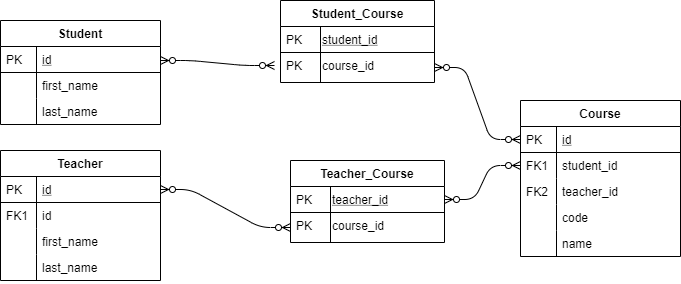

The diagram above was exported from draw.io. Its source (the exported page's mxGraphModel, read from the mxfile embedded in the PNG):
<mxGraphModel dx="782" dy="388" grid="1" gridSize="10" guides="1" tooltips="1" connect="1" arrows="1" fold="1" page="1" pageScale="1" pageWidth="827" pageHeight="1169" math="0" shadow="0">
  <root>
    <mxCell id="WIyWlLk6GJQsqaUBKTNV-0" />
    <mxCell id="WIyWlLk6GJQsqaUBKTNV-1" parent="WIyWlLk6GJQsqaUBKTNV-0" />
    <mxCell id="zkfFHV4jXpPFQw0GAbJ--51" value="Student" style="swimlane;fontStyle=1;childLayout=stackLayout;horizontal=1;startSize=26;horizontalStack=0;resizeParent=1;resizeLast=0;collapsible=1;marginBottom=0;rounded=0;shadow=0;strokeWidth=1;" parent="WIyWlLk6GJQsqaUBKTNV-1" vertex="1">
      <mxGeometry x="60" y="70" width="160" height="104" as="geometry">
        <mxRectangle x="20" y="80" width="160" height="26" as="alternateBounds" />
      </mxGeometry>
    </mxCell>
    <mxCell id="g2hwCJ_p2bjNIaWu8J1N-8" value="" style="edgeStyle=entityRelationEdgeStyle;fontSize=12;html=1;endArrow=ERzeroToMany;endFill=1;startArrow=ERzeroToMany;entryX=0;entryY=0.5;entryDx=0;entryDy=0;" edge="1" parent="zkfFHV4jXpPFQw0GAbJ--51">
      <mxGeometry width="100" height="100" relative="1" as="geometry">
        <mxPoint x="160" y="40" as="sourcePoint" />
        <mxPoint x="274" y="45" as="targetPoint" />
      </mxGeometry>
    </mxCell>
    <mxCell id="zkfFHV4jXpPFQw0GAbJ--52" value="id" style="shape=partialRectangle;top=0;left=0;right=0;bottom=1;align=left;verticalAlign=top;fillColor=none;spacingLeft=40;spacingRight=4;overflow=hidden;rotatable=0;points=[[0,0.5],[1,0.5]];portConstraint=eastwest;dropTarget=0;rounded=0;shadow=0;strokeWidth=1;fontStyle=4" parent="zkfFHV4jXpPFQw0GAbJ--51" vertex="1">
      <mxGeometry y="26" width="160" height="26" as="geometry" />
    </mxCell>
    <mxCell id="zkfFHV4jXpPFQw0GAbJ--53" value="PK" style="shape=partialRectangle;top=0;left=0;bottom=0;fillColor=none;align=left;verticalAlign=top;spacingLeft=4;spacingRight=4;overflow=hidden;rotatable=0;points=[];portConstraint=eastwest;part=1;" parent="zkfFHV4jXpPFQw0GAbJ--52" vertex="1" connectable="0">
      <mxGeometry width="36" height="26" as="geometry" />
    </mxCell>
    <mxCell id="zkfFHV4jXpPFQw0GAbJ--54" value="first_name" style="shape=partialRectangle;top=0;left=0;right=0;bottom=0;align=left;verticalAlign=top;fillColor=none;spacingLeft=40;spacingRight=4;overflow=hidden;rotatable=0;points=[[0,0.5],[1,0.5]];portConstraint=eastwest;dropTarget=0;rounded=0;shadow=0;strokeWidth=1;" parent="zkfFHV4jXpPFQw0GAbJ--51" vertex="1">
      <mxGeometry y="52" width="160" height="26" as="geometry" />
    </mxCell>
    <mxCell id="zkfFHV4jXpPFQw0GAbJ--55" value="" style="shape=partialRectangle;top=0;left=0;bottom=0;fillColor=none;align=left;verticalAlign=top;spacingLeft=4;spacingRight=4;overflow=hidden;rotatable=0;points=[];portConstraint=eastwest;part=1;" parent="zkfFHV4jXpPFQw0GAbJ--54" vertex="1" connectable="0">
      <mxGeometry width="36" height="26" as="geometry" />
    </mxCell>
    <mxCell id="g2hwCJ_p2bjNIaWu8J1N-0" value="last_name" style="shape=partialRectangle;top=0;left=0;right=0;bottom=0;align=left;verticalAlign=top;fillColor=none;spacingLeft=40;spacingRight=4;overflow=hidden;rotatable=0;points=[[0,0.5],[1,0.5]];portConstraint=eastwest;dropTarget=0;rounded=0;shadow=0;strokeWidth=1;" vertex="1" parent="zkfFHV4jXpPFQw0GAbJ--51">
      <mxGeometry y="78" width="160" height="26" as="geometry" />
    </mxCell>
    <mxCell id="g2hwCJ_p2bjNIaWu8J1N-1" value="" style="shape=partialRectangle;top=0;left=0;bottom=0;fillColor=none;align=left;verticalAlign=top;spacingLeft=4;spacingRight=4;overflow=hidden;rotatable=0;points=[];portConstraint=eastwest;part=1;" vertex="1" connectable="0" parent="g2hwCJ_p2bjNIaWu8J1N-0">
      <mxGeometry width="36" height="26" as="geometry" />
    </mxCell>
    <mxCell id="g2hwCJ_p2bjNIaWu8J1N-12" value="" style="edgeStyle=entityRelationEdgeStyle;fontSize=12;html=1;endArrow=ERzeroToMany;endFill=1;startArrow=ERzeroToMany;exitX=1;exitY=0.5;exitDx=0;exitDy=0;entryX=0;entryY=0.5;entryDx=0;entryDy=0;" edge="1" parent="WIyWlLk6GJQsqaUBKTNV-1" source="zkfFHV4jXpPFQw0GAbJ--65" target="g2hwCJ_p2bjNIaWu8J1N-34">
      <mxGeometry width="100" height="100" relative="1" as="geometry">
        <mxPoint x="350" y="280" as="sourcePoint" />
        <mxPoint x="260" y="290" as="targetPoint" />
      </mxGeometry>
    </mxCell>
    <mxCell id="zkfFHV4jXpPFQw0GAbJ--64" value="Teacher" style="swimlane;fontStyle=1;childLayout=stackLayout;horizontal=1;startSize=26;horizontalStack=0;resizeParent=1;resizeLast=0;collapsible=1;marginBottom=0;rounded=0;shadow=0;strokeWidth=1;" parent="WIyWlLk6GJQsqaUBKTNV-1" vertex="1">
      <mxGeometry x="60" y="200" width="160" height="130" as="geometry">
        <mxRectangle x="260" y="270" width="160" height="26" as="alternateBounds" />
      </mxGeometry>
    </mxCell>
    <mxCell id="zkfFHV4jXpPFQw0GAbJ--65" value="id" style="shape=partialRectangle;top=0;left=0;right=0;bottom=1;align=left;verticalAlign=top;fillColor=none;spacingLeft=40;spacingRight=4;overflow=hidden;rotatable=0;points=[[0,0.5],[1,0.5]];portConstraint=eastwest;dropTarget=0;rounded=0;shadow=0;strokeWidth=1;fontStyle=4" parent="zkfFHV4jXpPFQw0GAbJ--64" vertex="1">
      <mxGeometry y="26" width="160" height="26" as="geometry" />
    </mxCell>
    <mxCell id="zkfFHV4jXpPFQw0GAbJ--66" value="PK" style="shape=partialRectangle;top=0;left=0;bottom=0;fillColor=none;align=left;verticalAlign=top;spacingLeft=4;spacingRight=4;overflow=hidden;rotatable=0;points=[];portConstraint=eastwest;part=1;" parent="zkfFHV4jXpPFQw0GAbJ--65" vertex="1" connectable="0">
      <mxGeometry width="36" height="26" as="geometry" />
    </mxCell>
    <mxCell id="zkfFHV4jXpPFQw0GAbJ--67" value="id" style="shape=partialRectangle;top=0;left=0;right=0;bottom=0;align=left;verticalAlign=top;fillColor=none;spacingLeft=40;spacingRight=4;overflow=hidden;rotatable=0;points=[[0,0.5],[1,0.5]];portConstraint=eastwest;dropTarget=0;rounded=0;shadow=0;strokeWidth=1;" parent="zkfFHV4jXpPFQw0GAbJ--64" vertex="1">
      <mxGeometry y="52" width="160" height="26" as="geometry" />
    </mxCell>
    <mxCell id="zkfFHV4jXpPFQw0GAbJ--68" value="FK1" style="shape=partialRectangle;top=0;left=0;bottom=0;fillColor=none;align=left;verticalAlign=top;spacingLeft=4;spacingRight=4;overflow=hidden;rotatable=0;points=[];portConstraint=eastwest;part=1;" parent="zkfFHV4jXpPFQw0GAbJ--67" vertex="1" connectable="0">
      <mxGeometry width="36" height="26" as="geometry" />
    </mxCell>
    <mxCell id="zkfFHV4jXpPFQw0GAbJ--69" value="first_name" style="shape=partialRectangle;top=0;left=0;right=0;bottom=0;align=left;verticalAlign=top;fillColor=none;spacingLeft=40;spacingRight=4;overflow=hidden;rotatable=0;points=[[0,0.5],[1,0.5]];portConstraint=eastwest;dropTarget=0;rounded=0;shadow=0;strokeWidth=1;" parent="zkfFHV4jXpPFQw0GAbJ--64" vertex="1">
      <mxGeometry y="78" width="160" height="26" as="geometry" />
    </mxCell>
    <mxCell id="zkfFHV4jXpPFQw0GAbJ--70" value="" style="shape=partialRectangle;top=0;left=0;bottom=0;fillColor=none;align=left;verticalAlign=top;spacingLeft=4;spacingRight=4;overflow=hidden;rotatable=0;points=[];portConstraint=eastwest;part=1;" parent="zkfFHV4jXpPFQw0GAbJ--69" vertex="1" connectable="0">
      <mxGeometry width="36" height="26" as="geometry" />
    </mxCell>
    <mxCell id="g2hwCJ_p2bjNIaWu8J1N-9" value="last_name" style="shape=partialRectangle;top=0;left=0;right=0;bottom=0;align=left;verticalAlign=top;fillColor=none;spacingLeft=40;spacingRight=4;overflow=hidden;rotatable=0;points=[[0,0.5],[1,0.5]];portConstraint=eastwest;dropTarget=0;rounded=0;shadow=0;strokeWidth=1;" vertex="1" parent="zkfFHV4jXpPFQw0GAbJ--64">
      <mxGeometry y="104" width="160" height="26" as="geometry" />
    </mxCell>
    <mxCell id="g2hwCJ_p2bjNIaWu8J1N-10" value="" style="shape=partialRectangle;top=0;left=0;bottom=0;fillColor=none;align=left;verticalAlign=top;spacingLeft=4;spacingRight=4;overflow=hidden;rotatable=0;points=[];portConstraint=eastwest;part=1;" vertex="1" connectable="0" parent="g2hwCJ_p2bjNIaWu8J1N-9">
      <mxGeometry width="36" height="26" as="geometry" />
    </mxCell>
    <mxCell id="zkfFHV4jXpPFQw0GAbJ--56" value="Course" style="swimlane;fontStyle=1;childLayout=stackLayout;horizontal=1;startSize=26;horizontalStack=0;resizeParent=1;resizeLast=0;collapsible=1;marginBottom=0;rounded=0;shadow=0;strokeWidth=1;" parent="WIyWlLk6GJQsqaUBKTNV-1" vertex="1">
      <mxGeometry x="580" y="150" width="160" height="156" as="geometry">
        <mxRectangle x="260" y="80" width="160" height="26" as="alternateBounds" />
      </mxGeometry>
    </mxCell>
    <mxCell id="zkfFHV4jXpPFQw0GAbJ--57" value="id" style="shape=partialRectangle;top=0;left=0;right=0;bottom=1;align=left;verticalAlign=top;fillColor=none;spacingLeft=40;spacingRight=4;overflow=hidden;rotatable=0;points=[[0,0.5],[1,0.5]];portConstraint=eastwest;dropTarget=0;rounded=0;shadow=0;strokeWidth=1;fontStyle=4" parent="zkfFHV4jXpPFQw0GAbJ--56" vertex="1">
      <mxGeometry y="26" width="160" height="26" as="geometry" />
    </mxCell>
    <mxCell id="zkfFHV4jXpPFQw0GAbJ--58" value="PK" style="shape=partialRectangle;top=0;left=0;bottom=0;fillColor=none;align=left;verticalAlign=top;spacingLeft=4;spacingRight=4;overflow=hidden;rotatable=0;points=[];portConstraint=eastwest;part=1;" parent="zkfFHV4jXpPFQw0GAbJ--57" vertex="1" connectable="0">
      <mxGeometry width="36" height="26" as="geometry" />
    </mxCell>
    <mxCell id="zkfFHV4jXpPFQw0GAbJ--59" value="student_id" style="shape=partialRectangle;top=0;left=0;right=0;bottom=0;align=left;verticalAlign=top;fillColor=none;spacingLeft=40;spacingRight=4;overflow=hidden;rotatable=0;points=[[0,0.5],[1,0.5]];portConstraint=eastwest;dropTarget=0;rounded=0;shadow=0;strokeWidth=1;" parent="zkfFHV4jXpPFQw0GAbJ--56" vertex="1">
      <mxGeometry y="52" width="160" height="26" as="geometry" />
    </mxCell>
    <mxCell id="zkfFHV4jXpPFQw0GAbJ--60" value="FK1" style="shape=partialRectangle;top=0;left=0;bottom=0;fillColor=none;align=left;verticalAlign=top;spacingLeft=4;spacingRight=4;overflow=hidden;rotatable=0;points=[];portConstraint=eastwest;part=1;" parent="zkfFHV4jXpPFQw0GAbJ--59" vertex="1" connectable="0">
      <mxGeometry width="36" height="26" as="geometry" />
    </mxCell>
    <mxCell id="g2hwCJ_p2bjNIaWu8J1N-2" value="teacher_id" style="shape=partialRectangle;top=0;left=0;right=0;bottom=0;align=left;verticalAlign=top;fillColor=none;spacingLeft=40;spacingRight=4;overflow=hidden;rotatable=0;points=[[0,0.5],[1,0.5]];portConstraint=eastwest;dropTarget=0;rounded=0;shadow=0;strokeWidth=1;" vertex="1" parent="zkfFHV4jXpPFQw0GAbJ--56">
      <mxGeometry y="78" width="160" height="26" as="geometry" />
    </mxCell>
    <mxCell id="g2hwCJ_p2bjNIaWu8J1N-3" value="FK2" style="shape=partialRectangle;top=0;left=0;bottom=0;fillColor=none;align=left;verticalAlign=top;spacingLeft=4;spacingRight=4;overflow=hidden;rotatable=0;points=[];portConstraint=eastwest;part=1;" vertex="1" connectable="0" parent="g2hwCJ_p2bjNIaWu8J1N-2">
      <mxGeometry width="36" height="26" as="geometry" />
    </mxCell>
    <mxCell id="zkfFHV4jXpPFQw0GAbJ--61" value="code" style="shape=partialRectangle;top=0;left=0;right=0;bottom=0;align=left;verticalAlign=top;fillColor=none;spacingLeft=40;spacingRight=4;overflow=hidden;rotatable=0;points=[[0,0.5],[1,0.5]];portConstraint=eastwest;dropTarget=0;rounded=0;shadow=0;strokeWidth=1;" parent="zkfFHV4jXpPFQw0GAbJ--56" vertex="1">
      <mxGeometry y="104" width="160" height="26" as="geometry" />
    </mxCell>
    <mxCell id="zkfFHV4jXpPFQw0GAbJ--62" value="" style="shape=partialRectangle;top=0;left=0;bottom=0;fillColor=none;align=left;verticalAlign=top;spacingLeft=4;spacingRight=4;overflow=hidden;rotatable=0;points=[];portConstraint=eastwest;part=1;" parent="zkfFHV4jXpPFQw0GAbJ--61" vertex="1" connectable="0">
      <mxGeometry width="36" height="26" as="geometry" />
    </mxCell>
    <mxCell id="g2hwCJ_p2bjNIaWu8J1N-6" value="name" style="shape=partialRectangle;top=0;left=0;right=0;bottom=0;align=left;verticalAlign=top;fillColor=none;spacingLeft=40;spacingRight=4;overflow=hidden;rotatable=0;points=[[0,0.5],[1,0.5]];portConstraint=eastwest;dropTarget=0;rounded=0;shadow=0;strokeWidth=1;" vertex="1" parent="zkfFHV4jXpPFQw0GAbJ--56">
      <mxGeometry y="130" width="160" height="26" as="geometry" />
    </mxCell>
    <mxCell id="g2hwCJ_p2bjNIaWu8J1N-7" value="" style="shape=partialRectangle;top=0;left=0;bottom=0;fillColor=none;align=left;verticalAlign=top;spacingLeft=4;spacingRight=4;overflow=hidden;rotatable=0;points=[];portConstraint=eastwest;part=1;" vertex="1" connectable="0" parent="g2hwCJ_p2bjNIaWu8J1N-6">
      <mxGeometry width="36" height="26" as="geometry" />
    </mxCell>
    <mxCell id="g2hwCJ_p2bjNIaWu8J1N-14" value="Student_Course" style="swimlane;fontStyle=1;childLayout=stackLayout;horizontal=1;startSize=26;horizontalStack=0;resizeParent=1;resizeLast=0;collapsible=1;marginBottom=0;rounded=0;shadow=0;strokeWidth=1;" vertex="1" parent="WIyWlLk6GJQsqaUBKTNV-1">
      <mxGeometry x="340" y="50" width="154" height="82" as="geometry">
        <mxRectangle x="20" y="80" width="160" height="26" as="alternateBounds" />
      </mxGeometry>
    </mxCell>
    <mxCell id="g2hwCJ_p2bjNIaWu8J1N-16" value="student_id" style="shape=partialRectangle;top=0;left=0;right=0;bottom=1;align=left;verticalAlign=top;fillColor=none;spacingLeft=40;spacingRight=4;overflow=hidden;rotatable=0;points=[[0,0.5],[1,0.5]];portConstraint=eastwest;dropTarget=0;rounded=0;shadow=0;strokeWidth=1;fontStyle=4" vertex="1" parent="g2hwCJ_p2bjNIaWu8J1N-14">
      <mxGeometry y="26" width="154" height="26" as="geometry" />
    </mxCell>
    <mxCell id="g2hwCJ_p2bjNIaWu8J1N-17" value="PK" style="shape=partialRectangle;top=0;left=0;bottom=0;fillColor=none;align=left;verticalAlign=top;spacingLeft=4;spacingRight=4;overflow=hidden;rotatable=0;points=[];portConstraint=eastwest;part=1;" vertex="1" connectable="0" parent="g2hwCJ_p2bjNIaWu8J1N-16">
      <mxGeometry width="40" height="26" as="geometry" />
    </mxCell>
    <mxCell id="g2hwCJ_p2bjNIaWu8J1N-20" value="course_id" style="shape=partialRectangle;top=0;left=0;right=0;bottom=0;align=left;verticalAlign=top;fillColor=none;spacingLeft=40;spacingRight=4;overflow=hidden;rotatable=0;points=[[0,0.5],[1,0.5]];portConstraint=eastwest;dropTarget=0;rounded=0;shadow=0;strokeWidth=1;" vertex="1" parent="g2hwCJ_p2bjNIaWu8J1N-14">
      <mxGeometry y="52" width="154" height="30" as="geometry" />
    </mxCell>
    <mxCell id="g2hwCJ_p2bjNIaWu8J1N-21" value="PK" style="shape=partialRectangle;top=0;left=0;bottom=0;fillColor=none;align=left;verticalAlign=top;spacingLeft=4;spacingRight=4;overflow=hidden;rotatable=0;points=[];portConstraint=eastwest;part=1;" vertex="1" connectable="0" parent="g2hwCJ_p2bjNIaWu8J1N-20">
      <mxGeometry width="40" height="30" as="geometry" />
    </mxCell>
    <mxCell id="g2hwCJ_p2bjNIaWu8J1N-15" value="" style="edgeStyle=entityRelationEdgeStyle;fontSize=12;html=1;endArrow=ERzeroToMany;endFill=1;startArrow=ERzeroToMany;exitX=1;exitY=0.5;exitDx=0;exitDy=0;" edge="1" parent="WIyWlLk6GJQsqaUBKTNV-1" source="g2hwCJ_p2bjNIaWu8J1N-20">
      <mxGeometry width="100" height="100" relative="1" as="geometry">
        <mxPoint x="490" y="101" as="sourcePoint" />
        <mxPoint x="580" y="189" as="targetPoint" />
      </mxGeometry>
    </mxCell>
    <mxCell id="g2hwCJ_p2bjNIaWu8J1N-31" value="Teacher_Course" style="swimlane;fontStyle=1;childLayout=stackLayout;horizontal=1;startSize=26;horizontalStack=0;resizeParent=1;resizeLast=0;collapsible=1;marginBottom=0;rounded=0;shadow=0;strokeWidth=1;" vertex="1" parent="WIyWlLk6GJQsqaUBKTNV-1">
      <mxGeometry x="350" y="210" width="154" height="82" as="geometry">
        <mxRectangle x="20" y="80" width="160" height="26" as="alternateBounds" />
      </mxGeometry>
    </mxCell>
    <mxCell id="g2hwCJ_p2bjNIaWu8J1N-32" value="teacher_id" style="shape=partialRectangle;top=0;left=0;right=0;bottom=1;align=left;verticalAlign=top;fillColor=none;spacingLeft=40;spacingRight=4;overflow=hidden;rotatable=0;points=[[0,0.5],[1,0.5]];portConstraint=eastwest;dropTarget=0;rounded=0;shadow=0;strokeWidth=1;fontStyle=4" vertex="1" parent="g2hwCJ_p2bjNIaWu8J1N-31">
      <mxGeometry y="26" width="154" height="26" as="geometry" />
    </mxCell>
    <mxCell id="g2hwCJ_p2bjNIaWu8J1N-33" value="PK" style="shape=partialRectangle;top=0;left=0;bottom=0;fillColor=none;align=left;verticalAlign=top;spacingLeft=4;spacingRight=4;overflow=hidden;rotatable=0;points=[];portConstraint=eastwest;part=1;" vertex="1" connectable="0" parent="g2hwCJ_p2bjNIaWu8J1N-32">
      <mxGeometry width="40" height="26" as="geometry" />
    </mxCell>
    <mxCell id="g2hwCJ_p2bjNIaWu8J1N-34" value="course_id" style="shape=partialRectangle;top=0;left=0;right=0;bottom=0;align=left;verticalAlign=top;fillColor=none;spacingLeft=40;spacingRight=4;overflow=hidden;rotatable=0;points=[[0,0.5],[1,0.5]];portConstraint=eastwest;dropTarget=0;rounded=0;shadow=0;strokeWidth=1;" vertex="1" parent="g2hwCJ_p2bjNIaWu8J1N-31">
      <mxGeometry y="52" width="154" height="30" as="geometry" />
    </mxCell>
    <mxCell id="g2hwCJ_p2bjNIaWu8J1N-35" value="PK" style="shape=partialRectangle;top=0;left=0;bottom=0;fillColor=none;align=left;verticalAlign=top;spacingLeft=4;spacingRight=4;overflow=hidden;rotatable=0;points=[];portConstraint=eastwest;part=1;" vertex="1" connectable="0" parent="g2hwCJ_p2bjNIaWu8J1N-34">
      <mxGeometry width="40" height="30" as="geometry" />
    </mxCell>
    <mxCell id="g2hwCJ_p2bjNIaWu8J1N-36" value="" style="edgeStyle=entityRelationEdgeStyle;fontSize=12;html=1;endArrow=ERzeroToMany;endFill=1;startArrow=ERzeroToMany;exitX=1;exitY=0.5;exitDx=0;exitDy=0;entryX=0;entryY=0.5;entryDx=0;entryDy=0;" edge="1" parent="WIyWlLk6GJQsqaUBKTNV-1" source="g2hwCJ_p2bjNIaWu8J1N-32" target="zkfFHV4jXpPFQw0GAbJ--59">
      <mxGeometry width="100" height="100" relative="1" as="geometry">
        <mxPoint x="504" y="127" as="sourcePoint" />
        <mxPoint x="590" y="199" as="targetPoint" />
      </mxGeometry>
    </mxCell>
  </root>
</mxGraphModel>